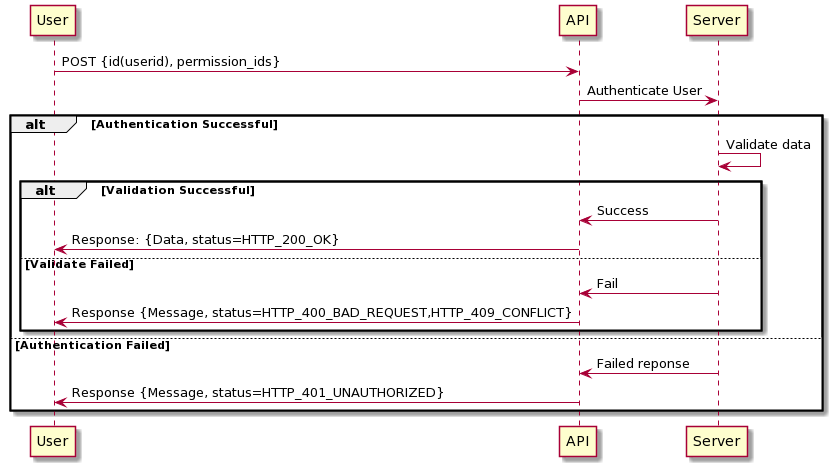

The diagram above was rendered by PlantUML. Its source (embedded in the PNG):
@startuml
User -> API: POST {id(userid), permission_ids}
API -> Server: Authenticate User

alt Authentication Successful

   Server -> Server: Validate data

   alt Validation Successful

       Server-> API: Success
       API -> User: Response: {Data, status=HTTP_200_OK}
   
    else Validate Failed
       Server -> API: Fail
       API -> User: Response {Message, status=HTTP_400_BAD_REQUEST,HTTP_409_CONFLICT}
    end

else Authentication Failed

   Server -> API: Failed reponse
   API -> User: Response {Message, status=HTTP_401_UNAUTHORIZED}
end
@enduml